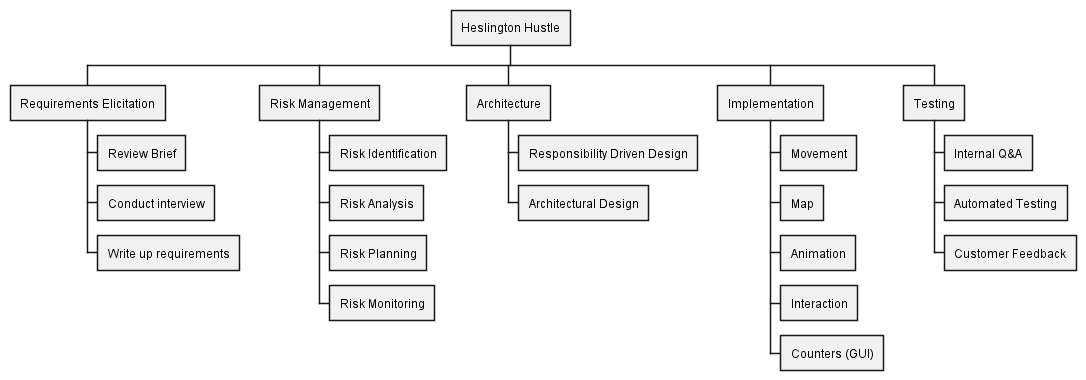

The diagram above was rendered by PlantUML. Its source (embedded in the PNG):
@startwbs
* Heslington Hustle
** Requirements Elicitation
*** Review Brief
*** Conduct interview
*** Write up requirements
** Risk Management
*** Risk Identification
*** Risk Analysis
*** Risk Planning
*** Risk Monitoring
** Architecture
*** Responsibility Driven Design
*** Architectural Design
** Implementation
*** Movement
*** Map
*** Animation
*** Interaction
*** Counters (GUI)
** Testing
*** Internal Q&A
*** Automated Testing
*** Customer Feedback
@endwbs